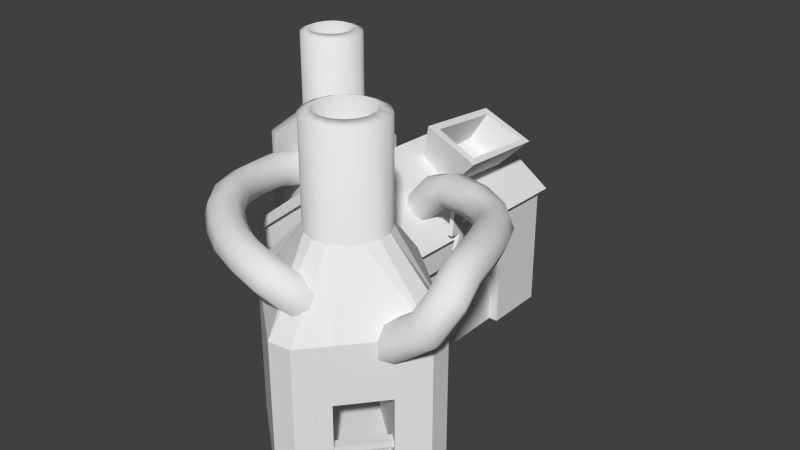 # Source: power15.blend  (saved by Blender 2.66.0; exported with 4.5.12 LTS)
import bpy
from mathutils import Matrix  # noqa: F401  (used for matrix-valued properties, if any)

bpy.ops.wm.read_factory_settings(use_empty=True)
scene = bpy.context.scene
scene.name = 'Scene'

# ---- collections
col_collection_1 = bpy.data.collections.new('Collection 1'); scene.collection.children.link(col_collection_1)

# ---- materials (node trees are filled in below, after node groups)
mat_classic_powerplant = bpy.data.materials.new('classic_powerplant')
mat_classic_powerplant.alpha_threshold = 0.0
mat_classic_powerplant.use_transparent_shadow = False
mat_classic_powerplant.roughness = 0.5
mat_classic_powerplant.line_color = (0.0, 0.0, 0.0, 1.0)
mat_classic_powerplant_oven = bpy.data.materials.new('classic_powerplant_oven')
mat_classic_powerplant_oven.alpha_threshold = 0.0
mat_classic_powerplant_oven.use_transparent_shadow = False
mat_classic_powerplant_oven.roughness = 0.5
mat_classic_powerplant_oven.line_color = (0.0, 0.0, 0.0, 1.0)

# ---- material node trees

# ---- world
world_world = bpy.data.worlds.new('World'); scene.world = world_world
world_world.color = (0.05088, 0.05088, 0.05088)
world_world.use_sun_shadow = False
world_world.sun_shadow_jitter_overblur = 0.0
world_world.cycles.sampling_method = 'MANUAL'
world_world.cycles.sample_map_resolution = 256

# ---- meshes
me_powerplant = bpy.data.meshes.new('powerplant')
me_powerplant.from_pydata([(4.879, 5.769, -26.0), (-2.369, -3.085, 25.07), (6.151, 3.041, -26.0), (-1.172, -2.528, 25.07), (4.696, -0.9586, -26.0), (-0.2804, -1.555, 25.07), (3.531, -4.158, -26.0), (0.1714, -0.3142, 25.07), (2.075, -8.158, -26.0), (0.1141, 1.005, 25.07), (-0.6527, -9.43, -26.0), (-0.4434, 2.201, 25.07), (-1.973, -8.95, -26.0), (-9.973, -6.038, -26.0), (-2.657, 3.545, 25.07), (-11.29, -5.557, -26.0), (-3.976, 3.488, 25.07), (-12.57, -2.83, -26.0), (-5.172, 2.93, 25.07), (-11.11, 1.17, -26.0), (-6.064, 1.957, 25.07), (-9.945, 4.37, -26.0), (-6.516, 0.7167, 25.07), (-8.489, 8.37, -26.0), (-6.459, -0.6021, 25.07), (-5.761, 9.642, -26.0), (-5.901, -1.799, 25.07), (-2.841, 8.579, -26.0), (-4.928, -2.691, 25.07), (1.959, 6.832, -26.0), (-3.688, -3.142, 25.07), (-1.416, 3.093, 25.07), (-3.205, 0.1108, 10.97), (1.498, 1.343, 24.55), (1.579, -0.5313, 24.55), (0.9372, -2.294, 24.55), (-0.3304, -3.676, 24.55), (-2.031, -4.469, 24.55), (0.7055, 3.043, 24.55), (-3.905, -4.55, 24.55), (-5.667, -3.908, 24.55), (-7.05, -2.641, 24.55), (-7.842, -0.9403, 24.55), (-7.924, 0.9337, 24.55), (-7.282, 2.696, 24.55), (-6.014, 4.079, 24.55), (-4.314, 4.871, 24.55), (-2.44, 4.953, 24.55), (-0.6772, 4.311, 24.55), (1.498, 1.343, 12.1), (1.579, -0.5313, 12.1), (0.9372, -2.294, 12.1), (-0.3304, -3.676, 12.1), (-2.031, -4.469, 12.1), (0.7055, 3.043, 12.1), (-3.905, -4.55, 12.1), (-5.667, -3.908, 12.1), (-7.05, -2.641, 12.1), (-7.842, -0.9403, 12.1), (-7.924, 0.9337, 12.1), (-7.282, 2.696, 12.1), (-6.014, 4.079, 12.1), (-4.314, 4.871, 12.1), (-2.44, 4.953, 12.1), (-0.6772, 4.311, 12.1), (6.151, 3.041, 8.012), (4.696, -0.9586, 8.012), (3.531, -4.158, 8.012), (2.075, -8.158, 8.012), (-0.6527, -9.43, 8.012), (4.879, 5.769, 8.012), (-1.973, -8.95, 8.012), (-9.973, -6.038, 8.012), (-11.29, -5.557, 8.012), (-12.57, -2.83, 8.012), (-11.11, 1.17, 8.012), (-9.945, 4.37, 8.012), (-8.489, 8.37, 8.012), (-5.761, 9.642, 8.012), (-2.841, 8.579, 8.012), (1.959, 6.832, 8.012), (-1.973, -8.95, -10.0), (-9.973, -6.038, -10.0), (-1.973, -8.95, -20.0), (-9.973, -6.038, -20.0), (3.122, 5.05, -10.0), (-4.877, 7.961, -10.0), (3.122, 5.05, -20.0), (-4.877, 7.961, -20.0), (16.76, -8.159, -26.0), (26.1, -24.7, 25.81), (20.28, -7.851, -26.0), (25.96, -23.07, 25.81), (24.11, -11.06, -26.0), (25.2, -21.62, 25.81), (32.38, -18.01, -26.0), (23.95, -20.56, 25.81), (36.21, -21.22, -26.0), (22.38, -20.07, 25.81), (36.52, -24.74, -26.0), (20.75, -20.21, 25.81), (33.31, -28.57, -26.0), (28.17, -34.7, -26.0), (18.24, -22.22, 25.81), (24.95, -38.53, -26.0), (17.75, -23.79, 25.81), (21.43, -38.84, -26.0), (17.89, -25.42, 25.81), (17.6, -35.63, -26.0), (18.65, -26.87, 25.81), (9.326, -28.68, -26.0), (19.9, -27.93, 25.81), (5.495, -25.47, -26.0), (21.47, -28.42, 25.81), (5.187, -21.95, -26.0), (23.1, -28.28, 25.81), (9.044, -17.35, -26.0), (24.55, -27.52, 25.81), (12.9, -12.76, -26.0), (25.61, -26.26, 25.81), (19.3, -20.97, 25.81), (22.02, -24.32, 8.309), (22.58, -18.31, 25.17), (24.8, -19.01, 25.17), (26.58, -20.51, 25.17), (27.65, -22.58, 25.17), (27.86, -24.89, 25.17), (20.26, -18.51, 25.17), (27.16, -27.12, 25.17), (25.66, -28.9, 25.17), (23.59, -29.97, 25.17), (21.27, -30.18, 25.17), (19.05, -29.47, 25.17), (17.27, -27.98, 25.17), (16.2, -25.91, 25.17), (15.99, -23.59, 25.17), (16.69, -21.37, 25.17), (18.19, -19.59, 25.17), (22.58, -18.31, 9.711), (24.8, -19.01, 9.711), (26.58, -20.51, 9.711), (27.65, -22.58, 9.711), (27.86, -24.89, 9.711), (20.26, -18.51, 9.711), (27.16, -27.12, 9.711), (25.66, -28.9, 9.711), (23.59, -29.97, 9.711), (21.27, -30.18, 9.711), (19.05, -29.47, 9.711), (17.27, -27.98, 9.711), (16.2, -25.91, 9.711), (15.99, -23.59, 9.711), (16.69, -21.37, 9.711), (18.19, -19.59, 9.711), (20.28, -7.851, -1.0), (24.11, -11.06, -1.0), (32.38, -18.01, -1.0), (36.21, -21.22, -1.0), (36.52, -24.74, -1.0), (16.76, -8.159, -1.0), (33.31, -28.57, -1.0), (28.17, -34.7, -1.0), (24.95, -38.53, -1.0), (21.43, -38.84, -1.0), (17.6, -35.63, -1.0), (9.326, -28.68, -1.0), (5.495, -25.47, -1.0), (5.187, -21.95, -1.0), (9.044, -17.35, -1.0), (12.9, -12.76, -1.0), (33.31, -28.57, -10.0), (28.17, -34.7, -10.0), (33.31, -28.57, -20.0), (28.17, -34.7, -20.0), (14.69, -12.95, -10.0), (8.907, -19.85, -10.0), (14.69, -12.95, -20.0), (8.907, -19.85, -20.0), (27.78, -34.38, -18.0), (26.63, -33.42, -18.0), (31.78, -27.29, -18.0), (32.92, -28.25, -18.0), (27.78, -34.38, -17.0), (26.63, -33.42, -17.0), (31.78, -27.29, -17.0), (32.92, -28.25, -17.0), (29.65, -31.38, -20.0), (29.27, -31.06, -20.0), (29.91, -30.29, -20.0), (30.29, -30.61, -20.0), (29.65, -31.38, -18.0), (29.27, -31.06, -18.0), (29.91, -30.29, -18.0), (30.29, -30.61, -18.0), (19.73, 1.931, -5.954), (19.73, 2.971, -3.174), (19.73, 0.9594, -2.961), (19.73, 2.421, -6.093), (19.73, 5.543, -1.995), (19.73, 3.531, -1.574), (19.73, 5.057, 1.831), (19.73, 1.728, 2.599), (19.03, 1.931, -5.954), (19.03, 2.971, -3.174), (19.03, 0.9594, -2.961), (19.03, 2.421, -6.093), (19.03, 5.543, -1.995), (19.03, 3.531, -1.574), (19.03, 5.057, 1.831), (19.03, 1.728, 2.599), (-7.0, -13.0, -5.0), (-7.0, 28.0, -6.0), (18.0, 28.0, -6.0), (18.0, -13.0, -5.0), (-8.0, -13.0, -4.0), (-8.0, 28.0, -5.0), (19.0, 28.0, -5.0), (19.0, -13.0, -4.0), (6.0, 26.0, 6.0), (7.0, -13.0, 8.0), (6.0, 26.0, 4.0), (7.0, -13.0, 6.0), (-7.0, -12.0, -26.0), (-7.0, 27.0, -26.0), (18.0, 27.0, -26.0), (18.0, -12.0, -26.0), (-7.0, -12.0, -5.0), (-7.0, 27.0, -6.0), (18.0, 27.0, -6.0), (18.0, -12.0, -5.0), (6.0, 25.0, 4.0), (6.0, -12.0, 6.0), (18.0, 18.0, -5.0), (18.0, 16.5, -26.0), (18.0, -4.0, -5.0), (18.0, -2.5, -26.0), (18.0, 16.5, -9.0), (18.0, -2.5, -9.0), (15.48, 25.0, -26.0), (15.5, 16.5, -26.0), (15.5, -2.5, -26.0), (15.5, 16.5, -9.0), (15.5, -2.5, -9.0), (-5.0, -8.0, -26.0), (-5.0, 25.0, -26.0), (15.48, 25.0, -6.0), (-5.0, -8.0, -5.0), (-5.0, 25.0, -6.0), (16.5, 10.0, -21.0), (16.5, 9.0, -21.0), (17.0, 9.0, -21.0), (17.0, 10.0, -21.0), (16.5, 10.0, -16.0), (16.5, 9.0, -16.0), (17.0, 9.0, -16.0), (17.0, 10.0, -16.0), (15.5, 16.5, -26.0), (15.5, 7.0, -26.0), (16.5, 7.0, -26.0), (16.5, 16.5, -26.0), (15.5, 16.5, -9.0), (15.5, 7.0, -9.0), (16.5, 7.0, -9.0), (16.5, 16.5, -9.0), (16.5, 4.0, -21.0), (16.5, 5.0, -21.0), (17.0, 5.0, -21.0), (17.0, 4.0, -21.0), (16.5, 4.0, -16.0), (16.5, 5.0, -16.0), (17.0, 5.0, -16.0), (17.0, 4.0, -16.0), (15.5, -2.5, -26.0), (15.5, 7.0, -26.0), (16.5, 7.0, -26.0), (16.5, -2.5, -26.0), (15.5, -2.5, -9.0), (15.5, 7.0, -9.0), (16.5, 7.0, -9.0), (16.5, -2.5, -9.0), (19.0, 7.0, 6.471), (11.0, 6.0, 11.0), (18.12, 8.0, 7.0), (12.03, 7.5, 10.29), (11.0, 21.0, 9.5), (13.5, 10.0, 1.0), (9.5, 9.0, 4.5), (12.0, 20.0, 8.992), (13.5, 20.0, 0.5), (9.5, 19.0, 4.5), (18.12, 21.0, 5.982), (19.0, 22.0, 5.5), (13.0, 9.0, 0.5297), (8.5, 8.0, 4.523), (8.5, 19.88, 4.5), (13.5, 21.0, 0.0), (40.27, -29.28, 1.028), (32.2, -28.45, -5.552), (37.15, -25.79, 2.909), (36.12, -27.28, 3.956), (28.26, -26.27, -1.874), (41.65, -25.08, 4.457), (39.76, -24.61, 3.706), (37.8, -25.12, 4.217), (36.93, -26.32, 5.69), (37.6, -30.79, 3.366), (41.5, -22.04, 8.125), (40.9, -21.54, 6.186), (39.11, -21.63, 5.117), (37.64, -27.49, 7.262), (39.53, -27.96, 8.013), (39.49, -18.07, 9.745), (40.37, -17.83, 7.865), (37.91, -18.57, 4.984), (35.14, -19.36, 7.552), (35.8, -19.15, 9.524), (36.81, -23.58, 9.154), (38.6, -23.49, 10.22), (39.72, -18.04, 5.893), (36.66, -14.94, 4.672), (36.02, -19.12, 5.672), (33.86, -15.64, 7.233), (34.39, -15.09, 9.174), (37.6, -18.61, 10.43), (36.12, -9.526, 8.772), (37.95, -13.59, 9.357), (38.35, -14.09, 5.552), (33.31, -11.93, 4.54), (33.3, -11.82, 4.943), (32.68, -11.26, 8.583), (34.2, -5.752, 8.028), (35.04, -11.16, 4.127), (31.32, -8.464, 4.264), (32.23, -11.94, 6.659), (30.9, -7.759, 8.034), (34.29, -10.26, 9.458), (31.0, -2.525, 3.505), (29.9, -4.182, 2.859), (28.85, -5.719, 3.806), (30.43, -8.527, 6.15), (28.96, -5.427, 7.652), (32.46, -6.609, 8.812), (31.1, -2.233, 7.351), (27.07, 0.9027, 5.814), (26.3, -1.444, 2.85), (24.9, -4.076, 5.298), (28.46, -6.234, 5.792), (25.67, -1.729, 8.263), (20.63, 1.684, 7.401), (26.53, 0.07265, 7.653), (26.98, 0.2746, 3.825), (20.39, 0.6092, 2.481), (25.44, -3.246, 3.46), (19.47, -2.411, 4.698), (19.57, -1.966, 6.736), (24.99, -3.448, 7.287), (17.82, 2.934, 2.537), (20.87, 2.305, 3.601), (18.03, -0.8348, 1.737), (19.81, -1.344, 2.935), (17.05, -2.009, 3.161), (15.46, 0.09849, 5.976), (20.05, -0.2693, 7.856), (11.0, 1.499, 0.8881), (11.18, 2.412, 0.5409), (15.78, 2.146, 5.718), (11.5, 3.105, -0.09754), (11.9, 3.473, -0.9301), (16.76, 3.321, 4.293), (12.33, 3.459, -1.83), (12.71, 3.065, -2.66), (13.13, 1.428, -3.636), (13.1, 0.4336, -3.633), (12.6, -1.173, -2.648), (12.19, -1.541, -1.815), (11.77, -1.527, -0.9152), (11.39, -1.133, -0.08489), (15.99, -1.623, 4.918), (11.11, -0.4202, 0.5494), (10.97, 0.504, 0.891), (39.25, -30.76, 2.075), (31.07, -30.04, -4.486), (40.09, -27.21, 0.8387), (32.19, -26.22, -5.542), (38.79, -25.76, 1.618), (31.02, -24.66, -4.46), (29.4, -24.68, -2.941), (36.31, -29.35, 4.145), (28.28, -28.5, -1.885), (29.44, -30.06, -2.967), (41.49, -27.44, 7.502), (42.37, -26.25, 6.029), (40.54, -22.85, 9.797), (37.17, -22.27, 5.544), (36.22, -23.08, 7.216), (38.88, -13.53, 7.492), (34.9, -15.52, 5.499), (36.09, -14.24, 10.05), (37.1, -9.484, 6.926), (36.65, -10.16, 5.002), (32.7, -11.93, 5.724), (35.09, -5.689, 6.142), (34.62, -6.457, 4.258), (33.06, -7.606, 3.48), (31.49, -1.718, 5.366), (30.05, -3.77, 8.299), (20.97, 2.751, 5.639), (18.34, 1.213, 1.478), (12.99, 2.352, -3.295), (12.91, -0.4799, -3.286), (-6.306, -12.57, 5.645), (-5.356, -12.44, 3.79), (-4.719, -7.64, 2.71), (-3.381, -12.2, 3.157), (-1.193, -7.96, 7.323), (-3.833, -12.3, 8.594), (-5.675, -12.52, 7.635), (-5.092, -6.802, 6.718), (-0.8574, -17.95, 4.668), (-0.2477, -17.83, 6.662), (-1.063, -18.41, 8.493), (-1.858, -12.06, 7.961), (-2.827, -19.36, 9.09), (-2.201, -26.09, 6.816), (-4.298, -19.65, 4.277), (-0.1446, -23.82, 4.475), (-2.535, -18.7, 3.68), (1.229, -22.63, 5.513), (1.75, -22.39, 7.52), (1.114, -23.24, 9.322), (-0.3063, -24.67, 9.862), (-4.504, -20.11, 8.102), (1.362, -30.68, 6.798), (3.216, -28.22, 4.479), (4.309, -27.48, 9.346), (1.814, -30.38, 8.813), (-1.68, -25.85, 8.824), (4.978, -33.45, 6.489), (5.491, -32.5, 4.7), (1.942, -29.79, 5.002), (8.065, -29.02, 7.28), (7.551, -29.96, 9.069), (6.434, -31.65, 9.579), (9.098, -35.82, 6.227), (10.29, -32.94, 3.955), (6.608, -30.81, 4.19), (7.675, -29.37, 5.258), (11.4, -30.94, 7.067), (10.2, -33.82, 9.339), (5.368, -33.09, 8.511), (13.71, -37.39, 5.844), (14.16, -34.26, 3.635), (14.68, -32.57, 4.742), (11.09, -31.34, 5.04), (14.99, -33.31, 8.517), (11.03, -31.97, 8.847), (14.58, -35.31, 8.973), (13.75, -36.26, 4.091), (17.87, -34.74, 2.857), (18.86, -32.67, 5.959), (15.03, -32.18, 6.765), (19.4, -33.87, 7.583), (19.52, -35.92, 7.921), (19.16, -37.63, 6.776), (14.06, -37.0, 7.866), (18.53, -37.99, 4.819), (21.79, -35.43, 0.9707), (18.0, -36.79, 3.195), (20.32, -32.41, 2.873), (21.52, -31.82, 4.475), (23.33, -32.47, 5.288), (24.8, -35.49, 3.385), (23.59, -36.09, 1.784), (23.24, -30.77, -1.679), (22.28, -30.97, -1.509), (21.43, -31.03, -0.996), (20.43, -33.91, 1.422), (21.08, -29.99, 2.439), (21.83, -29.61, 2.979), (23.71, -29.09, 3.009), (24.69, -33.99, 4.836), (25.45, -29.35, 0.79), (25.36, -29.69, -0.1425), (-5.713, -6.981, 4.589), (-2.692, -8.392, 2.182), (-1.538, -11.98, 4.116), (-0.8202, -8.798, 3.315), (-0.9075, -11.92, 6.106), (-0.1992, -8.619, 5.444), (-3.219, -7.208, 7.851), (-5.114, -20.24, 6.108), (-1.565, -25.25, 5.015), (4.436, -26.89, 5.535), (4.889, -26.59, 7.551), (3.035, -29.05, 9.869), (9.466, -34.79, 4.446), (9.403, -35.42, 8.253), (18.23, -33.03, 4.002), (24.9, -30.07, -0.9392), (24.16, -30.45, -1.479), (20.82, -30.94, -0.2167), (20.54, -30.71, 0.7098), (20.63, -30.38, 1.642), (22.75, -29.3, 3.179), (24.56, -29.03, 2.496), (25.17, -29.12, 1.717)], [], [(36, 3, 1, 37), (33, 9, 7, 34), (52, 36, 37, 53), (47, 14, 31, 48), (45, 18, 16, 46), (41, 26, 24, 42), (39, 30, 28, 40), (43, 22, 20, 44), (65, 2, 0, 70), (46, 16, 14, 47), (44, 20, 18, 45), (42, 24, 22, 43), (40, 28, 26, 41), (37, 1, 30, 39), (35, 5, 3, 36), (49, 33, 34, 50), (48, 31, 11, 38), (63, 47, 48, 64), (34, 7, 5, 35), (61, 45, 46, 62), (57, 41, 42, 58), (59, 43, 44, 60), (9, 33, 38, 11), (62, 46, 47, 63), (60, 44, 45, 61), (58, 42, 43, 59), (56, 40, 41, 57), (53, 37, 39, 55), (51, 35, 36, 52), (64, 48, 38, 54), (50, 34, 35, 51), (31, 32, 11), (14, 32, 31), (16, 32, 14), (9, 32, 7), (7, 32, 5), (1, 32, 30), (28, 32, 26), (24, 32, 22), (20, 32, 18), (18, 32, 16), (32, 9, 11), (5, 32, 3), (3, 32, 1), (30, 32, 28), (26, 32, 24), (22, 32, 20), (68, 52, 53, 69), (33, 49, 54, 38), (65, 49, 50, 66), (79, 63, 64, 80), (77, 61, 62, 78), (73, 57, 58, 74), (75, 59, 60, 76), (78, 62, 63, 79), (76, 60, 61, 77), (74, 58, 59, 75), (72, 56, 57, 73), (69, 53, 55, 71), (67, 51, 52, 68), (80, 64, 54, 70), (66, 50, 51, 67), (49, 65, 70, 54), (8, 68, 69, 10), (2, 65, 66, 4), (27, 79, 80, 29), (23, 77, 78, 25), (15, 73, 74, 17), (81, 71, 72, 82), (19, 75, 76, 21), (25, 78, 79, 27), (21, 76, 77, 23), (17, 74, 75, 19), (13, 84, 82, 72, 73, 15), (10, 69, 71, 81, 83, 12), (6, 67, 68, 8), (29, 80, 70, 0), (4, 66, 67, 6), (55, 39, 40, 56), (55, 56, 72, 71), (12, 83, 84, 13), (82, 84, 88, 86), (84, 83, 87, 88), (81, 82, 86, 85), (83, 81, 85, 87), (87, 85, 86, 88), (125, 92, 90, 126), (122, 98, 96, 123), (141, 125, 126, 142), (136, 103, 120, 137), (134, 107, 105, 135), (130, 115, 113, 131), (128, 119, 117, 129), (132, 111, 109, 133), (154, 91, 89, 159), (135, 105, 103, 136), (133, 109, 107, 134), (131, 113, 111, 132), (129, 117, 115, 130), (126, 90, 119, 128), (124, 94, 92, 125), (138, 122, 123, 139), (137, 120, 100, 127), (152, 136, 137, 153), (123, 96, 94, 124), (150, 134, 135, 151), (146, 130, 131, 147), (148, 132, 133, 149), (98, 122, 127, 100), (151, 135, 136, 152), (149, 133, 134, 150), (147, 131, 132, 148), (145, 129, 130, 146), (142, 126, 128, 144), (140, 124, 125, 141), (153, 137, 127, 143), (139, 123, 124, 140), (120, 121, 100), (103, 121, 120), (105, 121, 103), (98, 121, 96), (96, 121, 94), (90, 121, 119), (117, 121, 115), (113, 121, 111), (109, 121, 107), (107, 121, 105), (121, 98, 100), (94, 121, 92), (92, 121, 90), (119, 121, 117), (115, 121, 113), (111, 121, 109), (157, 141, 142, 158), (122, 138, 143, 127), (154, 138, 139, 155), (168, 152, 153, 169), (166, 150, 151, 167), (162, 146, 147, 163), (164, 148, 149, 165), (167, 151, 152, 168), (165, 149, 150, 166), (163, 147, 148, 164), (161, 145, 146, 162), (158, 142, 144, 160), (156, 140, 141, 157), (169, 153, 143, 159), (155, 139, 140, 156), (138, 154, 159, 143), (97, 157, 158, 99), (91, 154, 155, 93), (116, 168, 169, 118), (112, 166, 167, 114), (104, 162, 163, 106), (170, 160, 161, 171), (108, 164, 165, 110), (114, 167, 168, 116), (110, 165, 166, 112), (106, 163, 164, 108), (102, 173, 171, 161, 162, 104), (99, 158, 160, 170, 172, 101), (95, 156, 157, 97), (118, 169, 159, 89), (93, 155, 156, 95), (144, 128, 129, 145), (144, 145, 161, 160), (101, 172, 173, 102), (171, 173, 177, 175), (173, 172, 176, 177), (170, 171, 175, 174), (172, 170, 174, 176), (176, 174, 175, 177), (183, 184, 180, 179), (185, 182, 178, 181), (178, 179, 180, 181), (185, 184, 183, 182), (190, 191, 187, 186), (191, 192, 188, 187), (192, 193, 189, 188), (193, 190, 186, 189), (196, 199, 200), (195, 194, 197, 198), (196, 195, 198, 199), (196, 200, 201), (194, 195, 203, 202), (196, 201, 209, 204), (198, 197, 205, 206), (201, 200, 208, 209), (200, 199, 207, 208), (195, 196, 204, 203), (199, 198, 206, 207), (197, 194, 202, 205), (214, 215, 211, 210), (216, 212, 220, 218), (216, 217, 213, 212), (213, 217, 219, 221), (221, 220, 212, 213), (219, 218, 215, 214), (217, 216, 218, 219), (210, 211, 220, 221), (219, 214, 210, 221), (215, 218, 220, 211), (227, 230, 228, 224, 223), (228, 232, 236, 233, 224), (232, 234, 237, 236), (237, 235, 240, 242), (236, 237, 242, 241), (233, 236, 241, 239), (238, 245, 247, 244), (244, 247, 246, 243), (222, 225, 229, 226), (226, 227, 223, 222), (252, 248, 249, 253), (253, 249, 250, 254), (254, 250, 251, 255), (255, 251, 248, 252), (248, 251, 250, 249), (255, 252, 253, 254), (260, 256, 257, 261), (261, 257, 258, 262), (262, 258, 259, 263), (263, 259, 256, 260), (256, 259, 258, 257), (263, 260, 261, 262), (268, 269, 265, 264), (269, 270, 266, 265), (270, 271, 267, 266), (271, 268, 264, 267), (264, 265, 266, 267), (271, 270, 269, 268), (276, 277, 273, 272), (277, 278, 274, 273), (278, 279, 275, 274), (279, 276, 272, 275), (272, 273, 274, 275), (279, 278, 277, 276), (229, 231, 226), (286, 285, 288, 289), (289, 288, 290, 287), (282, 280, 290), (290, 280, 291), (287, 286, 289), (281, 282, 283), (281, 280, 282), (283, 282, 285, 286), (287, 290, 291, 284), (281, 283, 284), (285, 282, 288), (283, 286, 287), (284, 283, 287), (288, 282, 290), (284, 291, 295, 294), (291, 280, 292, 295), (281, 284, 293), (280, 281, 293, 292), (234, 229, 225, 235, 237), (284, 294, 293), (352, 359, 351, 344), (309, 316, 394, 304), (353, 359, 352, 345), (348, 349, 343, 406), (305, 310, 309, 387), (306, 391, 301, 307), (298, 386, 300, 299), (367, 368, 356, 369), (306, 312, 311, 392), (342, 330, 401, 404), (346, 339, 334, 340), (402, 401, 398, 399), (396, 319, 313, 320), (304, 299, 387, 309), (310, 305, 380, 390), (396, 327, 331, 319), (326, 399, 398, 395), (335, 397, 325, 324), (329, 333, 321, 322), (302, 384, 298, 303), (382, 296, 297, 383), (369, 356, 370), (317, 323, 315, 316), (362, 347, 349, 348), (363, 365, 364), (366, 368, 367), (370, 356, 407, 408), (409, 358, 360, 373), (375, 377, 376), (360, 353, 354, 377), (334, 339, 333, 329), (330, 342, 405, 341), (390, 392, 317, 310), (308, 313, 318, 307), (380, 305, 389, 381), (384, 302, 301, 382), (326, 318, 313, 319), (391, 306, 392, 390), (384, 382, 383, 385), (397, 335, 329, 322), (365, 348, 406, 368), (357, 350, 344, 351), (321, 314, 315, 322), (393, 308, 302, 303), (350, 336, 337, 344), (352, 344, 337, 338), (311, 323, 317, 392), (343, 349, 342, 404), (352, 338, 346, 345), (340, 334, 341, 405), (315, 314, 394, 316), (318, 312, 306, 307), (324, 325, 395, 398), (304, 394, 393, 303), (396, 320, 314, 321), (323, 397, 322, 315), (358, 359, 353, 360), (307, 301, 302, 308), (408, 407, 371), (391, 390, 380, 296), (341, 334, 329, 335), (386, 298, 384, 385), (310, 317, 316, 309), (336, 350, 343, 404), (312, 395, 325, 311), (381, 297, 296, 380), (301, 391, 296, 382), (403, 402, 399, 331), (355, 354, 353, 345), (318, 326, 395, 312), (303, 298, 299, 304), (403, 337, 336, 402), (401, 330, 324, 398), (350, 357, 406, 343), (299, 300, 388, 387), (337, 403, 332, 338), (311, 325, 397, 323), (402, 336, 404, 401), (362, 361, 377, 354), (319, 331, 399, 326), (389, 305, 387, 388), (374, 360, 377, 375), (406, 357, 356, 368), (372, 358, 409), (372, 371, 407, 358), (373, 360, 374), (407, 356, 357, 351), (359, 358, 407, 351), (365, 363, 379, 361), (378, 361, 379), (362, 354, 355, 347), (341, 335, 324, 330), (348, 365, 361, 362), (320, 393, 394, 314), (339, 346, 338, 332), (393, 320, 313, 308), (364, 365, 368, 366), (405, 347, 355, 340), (342, 349, 347, 405), (376, 377, 361, 378), (355, 345, 346, 340), (327, 396, 321, 333, 400, 328), (332, 327, 333, 339), (403, 331, 327, 332), (474, 466, 475), (411, 412, 484, 413), (476, 500, 475), (444, 445, 446, 453), (425, 433, 439, 491), (480, 471, 481), (428, 493, 492, 427), (444, 451, 457, 495), (449, 437, 443, 496), (456, 462, 461, 454), (453, 452, 451, 444), (433, 425, 427, 492), (423, 432, 435, 436), (494, 434, 429, 430), (464, 463, 462, 456), (417, 416, 415, 489), (420, 429, 428, 419), (445, 444, 495, 438), (443, 437, 438, 495), (498, 482, 471), (452, 497, 458, 451), (410, 490, 431, 416), (463, 464, 450, 465), (419, 428, 427, 418), (432, 423, 491, 439), (422, 415, 416, 431), (489, 415, 421, 414), (433, 445, 438, 439), (466, 474, 473), (459, 460, 454, 461), (418, 426, 413, 485), (427, 425, 426, 418), (449, 435, 432, 437), (469, 459, 461, 470), (449, 496, 448, 442), (464, 496, 443, 450), (468, 502, 501), (487, 419, 418, 485), (472, 498, 471), (429, 434, 493, 428), (468, 501, 476), (411, 424, 490, 410), (493, 440, 446, 492), (503, 469, 470), (455, 447, 440, 441), (429, 420, 422, 430), (494, 442, 441, 434), (485, 486, 488, 487), (486, 485, 413, 484), (482, 481, 471), (459, 469, 468, 497), (494, 430, 436, 435), (457, 467, 465, 450), (431, 436, 430, 422), (414, 421, 487, 488), (454, 455, 448, 456), (420, 421, 415, 422), (454, 460, 447, 455), (456, 448, 496, 464), (439, 438, 437, 432), (477, 502, 468), (410, 416, 417, 483), (442, 494, 435, 449), (424, 411, 413, 426), (491, 423, 490, 424), (472, 499, 498), (423, 436, 431, 490), (450, 443, 495, 457), (424, 426, 425, 491), (503, 478, 469), (419, 487, 421, 420), (411, 410, 483, 412), (467, 457, 451, 458), (501, 500, 476), (469, 478, 477), (453, 446, 440, 447), (504, 479, 470), (480, 505, 504), (463, 471, 480, 462), (479, 503, 470), (497, 468, 476, 458), (452, 453, 447, 460), (440, 493, 434, 441), (465, 472, 471, 463), (452, 460, 459, 497), (504, 470, 480), (480, 470, 461, 462), (505, 480, 481), (458, 476, 466, 467), (468, 469, 477), (473, 499, 472), (467, 466, 472, 465), (466, 473, 472), (466, 476, 475), (442, 448, 455, 441), (446, 445, 433, 492)])
me_powerplant.polygons.foreach_set('use_smooth', [1, 1, 1, 1, 1, 1, 1, 1, 1, 1, 1, 1, 1, 1, 1, 1, 1, 1, 1, 1, 1, 1, 1, 1, 1, 1, 1, 1, 1, 1, 1, 1, 1, 1, 1, 1, 1, 1, 1, 1, 1, 1, 1, 1, 1, 1, 1, 1, 1, 1, 1, 1, 1, 1, 1, 1, 1, 1, 1, 1, 1, 1, 1, 1, 1, 1, 1, 1, 1, 1, 1, 1, 1, 1, 1, 1, 1, 1, 1, 1, 1, 1, 1, 1, 1, 1, 1, 1, 1, 1, 1, 1, 1, 1, 0, 1, 1, 1, 1, 1, 1, 1, 1, 1, 1, 1, 1, 1, 1, 1, 1, 1, 1, 1, 1, 1, 1, 1, 1, 1, 1, 1, 1, 1, 1, 1, 1, 1, 1, 1, 1, 1, 1, 0, 1, 0, 0, 0, 0, 0, 0, 0, 0, 0, 0, 0, 0, 0, 0, 0, 0, 0, 0, 0, 0, 0, 0, 0, 0, 0, 0, 0, 0, 0, 1, 0, 0, 0, 0, 0, 0, 0, 0, 0, 0, 0, 0, 0, 0, 0, 0, 0, 0, 0, 0, 0, 0, 0, 0, 0, 0, 0, 0, 0, 0, 0, 0, 0, 0, 0, 0, 0, 0, 0, 0, 0, 0, 0, 0, 0, 0, 0, 0, 0, 0, 0, 0, 0, 0, 0, 0, 0, 0, 0, 0, 0, 0, 0, 0, 0, 0, 0, 0, 0, 0, 0, 0, 0, 0, 0, 0, 0, 0, 0, 0, 0, 0, 0, 0, 0, 0, 0, 0, 0, 0, 0, 0, 1, 1, 1, 1, 1, 1, 1, 1, 1, 1, 1, 1, 1, 1, 1, 1, 1, 1, 1, 1, 1, 1, 1, 1, 1, 1, 1, 1, 1, 1, 1, 1, 1, 1, 1, 1, 1, 1, 1, 1, 1, 1, 1, 1, 1, 1, 1, 1, 1, 1, 1, 1, 1, 1, 1, 1, 1, 1, 1, 1, 1, 1, 1, 1, 1, 1, 1, 1, 1, 1, 1, 1, 1, 1, 1, 1, 1, 1, 1, 1, 1, 1, 1, 1, 1, 1, 1, 1, 1, 1, 1, 1, 1, 1, 1, 1, 1, 1, 1, 1, 1, 1, 1, 1, 1, 1, 1, 1, 1, 1, 1, 1, 1, 1, 1, 1, 1, 1, 1, 1, 1, 1, 1, 1, 1, 1, 1, 1, 1, 1, 1, 1, 1, 1, 1, 1, 1, 1, 1, 1, 1, 1, 1, 1, 1, 1, 1, 1, 1, 1, 1, 1, 1, 1, 1, 1, 1, 1, 1, 1, 1, 1, 1, 1, 1, 1, 1, 1, 1, 1, 1, 1, 1, 1, 1, 1, 1, 1, 1, 1, 1, 1, 1, 1, 1, 1, 1, 1, 1, 1, 1, 1, 1, 1, 1, 1, 1, 1, 1, 1])
me_powerplant.polygons.foreach_set('material_index', [1, 1, 1, 1, 1, 1, 1, 1, 1, 1, 1, 1, 1, 1, 1, 1, 1, 1, 1, 1, 1, 1, 1, 1, 1, 1, 1, 1, 1, 1, 1, 1, 1, 1, 1, 1, 1, 1, 1, 1, 1, 1, 1, 1, 1, 1, 1, 1, 1, 1, 1, 1, 1, 1, 1, 1, 1, 1, 1, 1, 1, 1, 1, 1, 1, 1, 1, 1, 1, 1, 1, 1, 1, 1, 1, 1, 1, 1, 1, 1, 1, 1, 1, 1, 1, 1, 1, 1, 1, 1, 1, 1, 1, 1, 1, 1, 1, 1, 1, 1, 1, 1, 1, 1, 1, 1, 1, 1, 1, 1, 1, 1, 1, 1, 1, 1, 1, 1, 1, 1, 1, 1, 1, 1, 1, 1, 1, 1, 1, 1, 1, 1, 1, 1, 1, 1, 1, 1, 1, 1, 1, 1, 1, 1, 1, 1, 1, 1, 1, 1, 1, 1, 1, 1, 1, 1, 1, 1, 1, 1, 1, 1, 1, 1, 1, 1, 1, 1, 1, 1, 1, 1, 1, 1, 1, 1, 1, 1, 1, 1, 0, 0, 0, 0, 0, 0, 0, 0, 0, 0, 0, 0, 0, 0, 0, 0, 0, 0, 0, 0, 0, 0, 0, 0, 0, 0, 0, 0, 0, 0, 0, 0, 0, 0, 0, 0, 0, 0, 0, 0, 0, 0, 0, 0, 0, 0, 0, 0, 0, 0, 0, 0, 0, 0, 0, 0, 0, 0, 0, 0, 0, 0, 0, 0, 0, 0, 0, 0, 0, 0, 0, 0, 0, 0, 0, 0, 0, 0, 0, 0, 0, 0, 0, 0, 0, 0, 0, 0, 0, 0, 0, 0, 0, 0, 0, 0, 0, 0, 0, 0, 0, 0, 0, 0, 0, 0, 0, 0, 0, 0, 0, 0, 0, 0, 0, 0, 0, 0, 0, 0, 0, 0, 0, 0, 0, 0, 0, 0, 0, 0, 0, 0, 0, 0, 0, 0, 0, 0, 0, 0, 0, 0, 0, 0, 0, 0, 0, 0, 0, 0, 0, 0, 0, 0, 0, 0, 0, 0, 0, 0, 0, 0, 0, 0, 0, 0, 0, 0, 0, 0, 0, 0, 0, 0, 0, 0, 0, 0, 0, 0, 0, 0, 0, 0, 0, 0, 0, 0, 0, 0, 0, 0, 0, 0, 0, 0, 0, 0, 0, 0, 0, 0, 0, 0, 0, 0, 0, 0, 0, 0, 0, 0, 0, 0, 0, 0, 0, 0, 0, 0, 0, 0, 0, 0, 0, 0, 0, 0, 0, 0, 0, 0, 0, 0, 0, 0, 0, 0, 0, 0, 0, 0, 0, 0, 0, 0, 0, 0, 0, 0, 0, 0, 0, 0, 0, 0, 0, 0, 0, 0, 0, 0, 0, 0, 0, 0, 0, 0, 0, 0, 0, 0, 0, 0, 0, 0, 0])
_uv = me_powerplant.uv_layers.new(name='UVMap')
_uv.uv.foreach_set('vector', [0.2204, 0.928, 0.1943, 0.911, 0.2047, 0.886, 0.2353, 0.8918, 0.1171, 0.9714, 0.1229, 0.9405, 0.1501, 0.9405, 0.1565, 0.9712, 0.6245, 0.6839, 0.6245, 0.9831, 0.5795, 0.9831, 0.5795, 0.6839, 0.03728, 0.8919, 0.06814, 0.8856, 0.07849, 0.9108, 0.05244, 0.9285, 0.05273, 0.8158, 0.0789, 0.8333, 0.06829, 0.8583, 0.03738, 0.8523, 0.1928, 0.7888, 0.1754, 0.8147, 0.1505, 0.804, 0.1568, 0.7736, 0.2353, 0.8528, 0.2048, 0.8589, 0.1943, 0.834, 0.2204, 0.8167, 0.1177, 0.7732, 0.1234, 0.804, 0.09832, 0.8143, 0.08101, 0.788, 0.6746, 0.375, 0.6735, 0.02012, 0.7232, 0.01996, 0.7243, 0.3749, 0.03738, 0.8523, 0.06829, 0.8583, 0.06814, 0.8856, 0.03728, 0.8919, 0.08101, 0.788, 0.09832, 0.8143, 0.0789, 0.8333, 0.05273, 0.8158, 0.1568, 0.7736, 0.1505, 0.804, 0.1234, 0.804, 0.1177, 0.7732, 0.2204, 0.8167, 0.1943, 0.834, 0.1754, 0.8147, 0.1928, 0.7888, 0.2353, 0.8918, 0.2047, 0.886, 0.2048, 0.8589, 0.2353, 0.8528, 0.1928, 0.9559, 0.1751, 0.9301, 0.1943, 0.911, 0.2204, 0.928, 0.7598, 0.6839, 0.7598, 0.9831, 0.7147, 0.9831, 0.7147, 0.6839, 0.05244, 0.9285, 0.07849, 0.9108, 0.09773, 0.9301, 0.0805, 0.9564, 0.895, 0.6839, 0.895, 0.9831, 0.8499, 0.9831, 0.8499, 0.6839, 0.1565, 0.9712, 0.1501, 0.9405, 0.1751, 0.9301, 0.1928, 0.9559, 0.9852, 0.6839, 0.9852, 0.9831, 0.9401, 0.9831, 0.9401, 0.6839, 0.4442, 0.6839, 0.4442, 0.983, 0.3992, 0.983, 0.3992, 0.6839, 0.3541, 0.6839, 0.3541, 0.983, 0.309, 0.983, 0.309, 0.6839, 0.1229, 0.9405, 0.1171, 0.9714, 0.0805, 0.9564, 0.09773, 0.9301, 0.9401, 0.6839, 0.9401, 0.9831, 0.895, 0.9831, 0.895, 0.6839, 0.309, 0.6839, 0.309, 0.983, 0.2639, 0.983, 0.2639, 0.6839, 0.3992, 0.6839, 0.3992, 0.983, 0.3541, 0.983, 0.3541, 0.6839, 0.4893, 0.6839, 0.4893, 0.983, 0.4442, 0.983, 0.4442, 0.6839, 0.5795, 0.6839, 0.5795, 0.9831, 0.5344, 0.9831, 0.5344, 0.6839, 0.6696, 0.6839, 0.6696, 0.9831, 0.6245, 0.9831, 0.6245, 0.6839, 0.8499, 0.6839, 0.8499, 0.9831, 0.8049, 0.9831, 0.8048, 0.6839, 0.7147, 0.6839, 0.7147, 0.9831, 0.6696, 0.9831, 0.6696, 0.6839, 0.07849, 0.9108, 0.1367, 0.8722, 0.09773, 0.9301, 0.06814, 0.8856, 0.1367, 0.8722, 0.07849, 0.9108, 0.06829, 0.8583, 0.1367, 0.8722, 0.06814, 0.8856, 0.1229, 0.9405, 0.1367, 0.8722, 0.1501, 0.9405, 0.1501, 0.9405, 0.1367, 0.8722, 0.1751, 0.9301, 0.2047, 0.886, 0.1367, 0.8722, 0.2048, 0.8589, 0.1943, 0.834, 0.1367, 0.8722, 0.1754, 0.8147, 0.1505, 0.804, 0.1367, 0.8722, 0.1234, 0.804, 0.09832, 0.8143, 0.1367, 0.8722, 0.0789, 0.8333, 0.0789, 0.8333, 0.1367, 0.8722, 0.06829, 0.8583, 0.1367, 0.8722, 0.1229, 0.9405, 0.09773, 0.9301, 0.1751, 0.9301, 0.1367, 0.8722, 0.1943, 0.911, 0.1943, 0.911, 0.1367, 0.8722, 0.2047, 0.886, 0.2048, 0.8589, 0.1367, 0.8722, 0.1943, 0.834, 0.1754, 0.8147, 0.1367, 0.8722, 0.1505, 0.804, 0.1234, 0.804, 0.1367, 0.8722, 0.09832, 0.8143, 0.5004, 0.3756, 0.5009, 0.5174, 0.4512, 0.5176, 0.4508, 0.3757, 0.7598, 0.9831, 0.7598, 0.6839, 0.8048, 0.6839, 0.8049, 0.9831, 0.6746, 0.375, 0.6751, 0.5169, 0.6145, 0.5171, 0.6141, 0.3752, 0.8602, 0.3745, 0.8606, 0.5163, 0.7927, 0.5165, 0.7922, 0.3747, 0.9778, 0.3741, 0.9783, 0.516, 0.9286, 0.5161, 0.9282, 0.3743, 0.2469, 0.3763, 0.2473, 0.5182, 0.1977, 0.5184, 0.1972, 0.3765, 0.1367, 0.3767, 0.1372, 0.5185, 0.08405, 0.5187, 0.08361, 0.3768, 0.9282, 0.3743, 0.9286, 0.5161, 0.8606, 0.5163, 0.8602, 0.3745, 0.08361, 0.3768, 0.08405, 0.5187, 0.02351, 0.5189, 0.02308, 0.377, 0.1972, 0.3765, 0.1977, 0.5184, 0.1372, 0.5185, 0.1367, 0.3767, 0.3, 0.3762, 0.3004, 0.518, 0.2473, 0.5182, 0.2469, 0.3763, 0.4508, 0.3757, 0.4512, 0.5176, 0.3981, 0.5177, 0.3977, 0.3759, 0.561, 0.3754, 0.5614, 0.5172, 0.5009, 0.5174, 0.5004, 0.3756, 0.7922, 0.3747, 0.7927, 0.5165, 0.7247, 0.5167, 0.7243, 0.3749, 0.6141, 0.3752, 0.6145, 0.5171, 0.5614, 0.5172, 0.561, 0.3754, 0.6751, 0.5169, 0.6746, 0.375, 0.7243, 0.3749, 0.7247, 0.5167, 0.4994, 0.02065, 0.5004, 0.3756, 0.4508, 0.3757, 0.4497, 0.0208, 0.6735, 0.02012, 0.6746, 0.375, 0.6141, 0.3752, 0.613, 0.0203, 0.8591, 0.01955, 0.8602, 0.3745, 0.7922, 0.3747, 0.7912, 0.01975, 0.9767, 0.01919, 0.9778, 0.3741, 0.9282, 0.3743, 0.9271, 0.01934, 0.2458, 0.02143, 0.2469, 0.3763, 0.1972, 0.3765, 0.1962, 0.02158, 0.3971, 0.1984, 0.3977, 0.3759, 0.3, 0.3762, 0.2995, 0.1987, 0.1356, 0.02176, 0.1367, 0.3767, 0.08361, 0.3768, 0.08252, 0.02193, 0.9271, 0.01934, 0.9282, 0.3743, 0.8602, 0.3745, 0.8591, 0.01955, 0.08252, 0.02193, 0.08361, 0.3768, 0.02308, 0.377, 0.02198, 0.02211, 0.1962, 0.02158, 0.1972, 0.3765, 0.1367, 0.3767, 0.1356, 0.02176, 0.2989, 0.02126, 0.2992, 0.11, 0.2995, 0.1987, 0.3, 0.3762, 0.2469, 0.3763, 0.2458, 0.02143, 0.4497, 0.0208, 0.4508, 0.3757, 0.3977, 0.3759, 0.3971, 0.1984, 0.3969, 0.1097, 0.3966, 0.02096, 0.5599, 0.02046, 0.561, 0.3754, 0.5004, 0.3756, 0.4994, 0.02065, 0.7912, 0.01975, 0.7922, 0.3747, 0.7243, 0.3749, 0.7232, 0.01996, 0.613, 0.0203, 0.6141, 0.3752, 0.561, 0.3754, 0.5599, 0.02046, 0.5344, 0.6839, 0.5344, 0.9831, 0.4893, 0.983, 0.4893, 0.6839, 0.3981, 0.5177, 0.3004, 0.518, 0.3, 0.3762, 0.3977, 0.3759, 0.3966, 0.02096, 0.3969, 0.1097, 0.2992, 0.11, 0.2989, 0.02126, 0.2068, 0.7305, 0.04463, 0.7305, 0.1131, 0.6709, 0.1403, 0.6709, 0.04463, 0.7305, 0.04463, 0.5828, 0.1129, 0.6431, 0.1131, 0.6709, 0.2068, 0.5829, 0.2068, 0.7305, 0.1403, 0.6709, 0.1403, 0.6432, 0.04463, 0.5828, 0.2068, 0.5829, 0.1403, 0.6432, 0.1129, 0.6431, 0.1129, 0.6431, 0.1403, 0.6432, 0.1403, 0.6709, 0.1131, 0.6709, 0.2204, 0.928, 0.1943, 0.911, 0.2047, 0.886, 0.2353, 0.8918, 0.1171, 0.9714, 0.1229, 0.9405, 0.1501, 0.9405, 0.1565, 0.9712, 0.6245, 0.6839, 0.6245, 0.9831, 0.5795, 0.9831, 0.5795, 0.6839, 0.03728, 0.8919, 0.06814, 0.8856, 0.07849, 0.9108, 0.05244, 0.9285, 0.05273, 0.8158, 0.0789, 0.8333, 0.06829, 0.8583, 0.03738, 0.8523, 0.1928, 0.7888, 0.1754, 0.8147, 0.1505, 0.804, 0.1568, 0.7736, 0.2353, 0.8528, 0.2048, 0.8589, 0.1943, 0.834, 0.2204, 0.8167, 0.1177, 0.7732, 0.1234, 0.804, 0.09832, 0.8143, 0.08101, 0.788, 0.6746, 0.375, 0.6735, 0.02012, 0.7232, 0.01996, 0.7243, 0.3749, 0.03738, 0.8523, 0.06829, 0.8583, 0.06814, 0.8856, 0.03728, 0.8919, 0.08101, 0.788, 0.09832, 0.8143, 0.0789, 0.8333, 0.05273, 0.8158, 0.1568, 0.7736, 0.1505, 0.804, 0.1234, 0.804, 0.1177, 0.7732, 0.2204, 0.8167, 0.1943, 0.834, 0.1754, 0.8147, 0.1928, 0.7888, 0.2353, 0.8918, 0.2047, 0.886, 0.2048, 0.8589, 0.2353, 0.8528, 0.1928, 0.9559, 0.1751, 0.9301, 0.1943, 0.911, 0.2204, 0.928, 0.7598, 0.6839, 0.7598, 0.9831, 0.7147, 0.9831, 0.7147, 0.6839, 0.05244, 0.9285, 0.07849, 0.9108, 0.09773, 0.9301, 0.0805, 0.9564, 0.895, 0.6839, 0.895, 0.9831, 0.8499, 0.9831, 0.8499, 0.6839, 0.1565, 0.9712, 0.1501, 0.9405, 0.1751, 0.9301, 0.1928, 0.9559, 0.9852, 0.6839, 0.9852, 0.9831, 0.9401, 0.9831, 0.9401, 0.6839, 0.4442, 0.6839, 0.4442, 0.983, 0.3992, 0.983, 0.3992, 0.6839, 0.3541, 0.6839, 0.3541, 0.983, 0.309, 0.983, 0.309, 0.6839, 0.1229, 0.9405, 0.1171, 0.9714, 0.0805, 0.9564, 0.09773, 0.9301, 0.9401, 0.6839, 0.9401, 0.9831, 0.895, 0.9831, 0.895, 0.6839, 0.309, 0.6839, 0.309, 0.983, 0.2639, 0.983, 0.2639, 0.6839, 0.3992, 0.6839, 0.3992, 0.983, 0.3541, 0.983, 0.3541, 0.6839, 0.4893, 0.6839, 0.4893, 0.983, 0.4442, 0.983, 0.4442, 0.6839, 0.5795, 0.6839, 0.5795, 0.9831, 0.5344, 0.9831, 0.5344, 0.6839, 0.6696, 0.6839, 0.6696, 0.9831, 0.6245, 0.9831, 0.6245, 0.6839, 0.8499, 0.6839, 0.8499, 0.9831, 0.8049, 0.9831, 0.8048, 0.6839, 0.7147, 0.6839, 0.7147, 0.9831, 0.6696, 0.9831, 0.6696, 0.6839, 0.07849, 0.9108, 0.1367, 0.8722, 0.09773, 0.9301, 0.06814, 0.8856, 0.1367, 0.8722, 0.07849, 0.9108, 0.06829, 0.8583, 0.1367, 0.8722, 0.06814, 0.8856, 0.1229, 0.9405, 0.1367, 0.8722, 0.1501, 0.9405, 0.1501, 0.9405, 0.1367, 0.8722, 0.1751, 0.9301, 0.2047, 0.886, 0.1367, 0.8722, 0.2048, 0.8589, 0.1943, 0.834, 0.1367, 0.8722, 0.1754, 0.8147, 0.1505, 0.804, 0.1367, 0.8722, 0.1234, 0.804, 0.09832, 0.8143, 0.1367, 0.8722, 0.0789, 0.8333, 0.0789, 0.8333, 0.1367, 0.8722, 0.06829, 0.8583, 0.1367, 0.8722, 0.1229, 0.9405, 0.09773, 0.9301, 0.1751, 0.9301, 0.1367, 0.8722, 0.1943, 0.911, 0.1943, 0.911, 0.1367, 0.8722, 0.2047, 0.886, 0.2048, 0.8589, 0.1367, 0.8722, 0.1943, 0.834, 0.1754, 0.8147, 0.1367, 0.8722, 0.1505, 0.804, 0.1234, 0.804, 0.1367, 0.8722, 0.09832, 0.8143, 0.5004, 0.3756, 0.5009, 0.5174, 0.4512, 0.5176, 0.4508, 0.3757, 0.7598, 0.9831, 0.7598, 0.6839, 0.8048, 0.6839, 0.8049, 0.9831, 0.6746, 0.375, 0.6751, 0.5169, 0.6145, 0.5171, 0.6141, 0.3752, 0.8602, 0.3745, 0.8606, 0.5163, 0.7927, 0.5165, 0.7922, 0.3747, 0.9778, 0.3741, 0.9783, 0.516, 0.9286, 0.5161, 0.9282, 0.3743, 0.2469, 0.3763, 0.2473, 0.5182, 0.1977, 0.5184, 0.1972, 0.3765, 0.1367, 0.3767, 0.1372, 0.5185, 0.08405, 0.5187, 0.08361, 0.3768, 0.9282, 0.3743, 0.9286, 0.5161, 0.8606, 0.5163, 0.8602, 0.3745, 0.08361, 0.3768, 0.08405, 0.5187, 0.02351, 0.5189, 0.02308, 0.377, 0.1972, 0.3765, 0.1977, 0.5184, 0.1372, 0.5185, 0.1367, 0.3767, 0.3, 0.3762, 0.3004, 0.518, 0.2473, 0.5182, 0.2469, 0.3763, 0.4508, 0.3757, 0.4512, 0.5176, 0.3981, 0.5177, 0.3977, 0.3759, 0.561, 0.3754, 0.5614, 0.5172, 0.5009, 0.5174, 0.5004, 0.3756, 0.7922, 0.3747, 0.7927, 0.5165, 0.7247, 0.5167, 0.7243, 0.3749, 0.6141, 0.3752, 0.6145, 0.5171, 0.5614, 0.5172, 0.561, 0.3754, 0.6751, 0.5169, 0.6746, 0.375, 0.7243, 0.3749, 0.7247, 0.5167, 0.4994, 0.02065, 0.5004, 0.3756, 0.4508, 0.3757, 0.4497, 0.0208, 0.6735, 0.02012, 0.6746, 0.375, 0.6141, 0.3752, 0.613, 0.0203, 0.8591, 0.01955, 0.8602, 0.3745, 0.7922, 0.3747, 0.7912, 0.01975, 0.9767, 0.01919, 0.9778, 0.3741, 0.9282, 0.3743, 0.9271, 0.01934, 0.2458, 0.02143, 0.2469, 0.3763, 0.1972, 0.3765, 0.1962, 0.02158, 0.3971, 0.1984, 0.3977, 0.3759, 0.3, 0.3762, 0.2995, 0.1987, 0.1356, 0.02176, 0.1367, 0.3767, 0.08361, 0.3768, 0.08252, 0.02193, 0.9271, 0.01934, 0.9282, 0.3743, 0.8602, 0.3745, 0.8591, 0.01955, 0.08252, 0.02193, 0.08361, 0.3768, 0.02308, 0.377, 0.02198, 0.02211, 0.1962, 0.02158, 0.1972, 0.3765, 0.1367, 0.3767, 0.1356, 0.02176, 0.2989, 0.02126, 0.2992, 0.11, 0.2995, 0.1987, 0.3, 0.3762, 0.2469, 0.3763, 0.2458, 0.02143, 0.4497, 0.0208, 0.4508, 0.3757, 0.3977, 0.3759, 0.3971, 0.1984, 0.3969, 0.1097, 0.3966, 0.02096, 0.5599, 0.02046, 0.561, 0.3754, 0.5004, 0.3756, 0.4994, 0.02065, 0.7912, 0.01975, 0.7922, 0.3747, 0.7243, 0.3749, 0.7232, 0.01996, 0.613, 0.0203, 0.6141, 0.3752, 0.561, 0.3754, 0.5599, 0.02046, 0.5344, 0.6839, 0.5344, 0.9831, 0.4893, 0.983, 0.4893, 0.6839, 0.3981, 0.5177, 0.3004, 0.518, 0.3, 0.3762, 0.3977, 0.3759, 0.3966, 0.02096, 0.3969, 0.1097, 0.2992, 0.11, 0.2989, 0.02126, 0.2068, 0.7305, 0.04463, 0.7305, 0.1131, 0.6709, 0.1403, 0.6709, 0.04463, 0.7305, 0.04463, 0.5828, 0.1129, 0.6431, 0.1131, 0.6709, 0.2068, 0.5829, 0.2068, 0.7305, 0.1403, 0.6709, 0.1403, 0.6432, 0.04463, 0.5828, 0.2068, 0.5829, 0.1403, 0.6432, 0.1129, 0.6431, 0.1129, 0.6431, 0.1403, 0.6432, 0.1403, 0.6709, 0.1131, 0.6709, 0.265, 0.6277, 0.4374, 0.6277, 0.4374, 0.6621, 0.265, 0.6621, 0.4374, 0.6018, 0.265, 0.6018, 0.265, 0.5673, 0.4374, 0.5673, 0.265, 0.5673, 0.265, 0.5414, 0.4374, 0.5414, 0.4374, 0.5673, 0.4374, 0.6018, 0.4374, 0.6277, 0.265, 0.6277, 0.265, 0.6018, 0.2937, 0.6564, 0.265, 0.6564, 0.265, 0.5414, 0.2937, 0.5414, 0.4374, 0.6564, 0.38, 0.6564, 0.38, 0.5414, 0.4374, 0.5414, 0.38, 0.6564, 0.3512, 0.6564, 0.3512, 0.5414, 0.38, 0.5414, 0.3512, 0.6564, 0.2937, 0.6564, 0.2937, 0.5414, 0.3512, 0.5414, 0.7482, 0.7958, 0.8142, 0.727, 0.9345, 0.7087, 0.759, 0.7307, 0.6625, 0.7392, 0.6624, 0.7225, 0.8185, 0.6601, 0.7482, 0.7958, 0.759, 0.7307, 0.8185, 0.6601, 0.8142, 0.727, 0.7482, 0.7958, 0.9345, 0.7087, 0.9296, 0.8201, 0.8227, 0.6641, 0.9335, 0.6635, 0.9337, 0.7047, 0.8229, 0.7052, 0.8227, 0.6641, 0.9336, 0.6635, 0.9338, 0.7047, 0.8229, 0.7052, 0.8227, 0.6641, 0.9336, 0.6635, 0.9338, 0.7047, 0.8229, 0.7052, 0.9337, 0.7047, 0.8229, 0.7052, 0.8227, 0.6641, 0.9335, 0.6635, 0.8227, 0.6641, 0.9335, 0.6635, 0.9337, 0.7047, 0.8229, 0.7052, 0.8228, 0.6641, 0.9335, 0.6635, 0.9337, 0.7047, 0.823, 0.7052, 0.8227, 0.6641, 0.9334, 0.6635, 0.9337, 0.7047, 0.8229, 0.7052, 0.9335, 0.6636, 0.9337, 0.7047, 0.823, 0.7052, 0.8228, 0.6641, 0.4482, 0.989, 0.4475, 0.76, 0.4588, 0.76, 0.4595, 0.989, 0.03469, 0.6417, 0.04514, 0.6257, 0.173, 0.7123, 0.1699, 0.7284, 0.4595, 0.989, 0.4602, 0.76, 0.4692, 0.76, 0.4685, 0.989, 0.3071, 0.6231, 0.3126, 0.6391, 0.1702, 0.7317, 0.1721, 0.7131, 0.2371, 0.9893, 0.2364, 0.7603, 0.3417, 0.76, 0.3424, 0.989, 0.1269, 0.9893, 0.1262, 0.7603, 0.2357, 0.76, 0.2364, 0.989, 0.1255, 0.76, 0.1262, 0.989, 0.01298, 0.9894, 0.01228, 0.7604, 0.4475, 0.7603, 0.4468, 0.9893, 0.3424, 0.989, 0.3431, 0.76, 0.1702, 0.7317, 0.03469, 0.6392, 0.04338, 0.6241, 0.1721, 0.7131, 0.3126, 0.6377, 0.1699, 0.7284, 0.173, 0.7123, 0.3089, 0.6226, 0.3152, 0.2527, 0.1587, 0.328, 0.0179, 0.2214, 0.0179, 0.01801, 0.3152, 0.01801, 0.722, 0.5409, 0.6047, 0.5409, 0.6047, 0.49, 0.6047, 0.3375, 0.722, 0.3375, 0.6047, 0.5409, 0.4169, 0.5409, 0.4169, 0.49, 0.6047, 0.49, 0.4169, 0.49, 0.4169, 0.3375, 0.4169, 0.3375, 0.4169, 0.49, 0.6047, 0.49, 0.4169, 0.49, 0.4169, 0.49, 0.6047, 0.49, 0.6047, 0.3375, 0.6047, 0.49, 0.6047, 0.49, 0.6047, 0.3375, 0.02027, 0.02065, 0.02027, 0.2188, 0.3125, 0.2188, 0.3125, 0.02065, 0.3147, 0.01709, 0.3147, 0.2494, 0.7221, 0.2494, 0.7221, 0.01709, 0.01794, 0.3375, 0.3152, 0.3375, 0.3151, 0.5392, 0.01794, 0.5408, 0.7222, 0.2527, 0.3154, 0.2527, 0.3154, 0.01801, 0.7222, 0.01801, 0.9276, 0.2598, 0.8103, 0.2602, 0.8102, 0.2391, 0.9275, 0.2388, 0.9275, 0.2388, 0.8102, 0.2391, 0.7676, 0.2271, 0.9716, 0.2288, 0.9742, 0.2277, 0.7642, 0.228, 0.7642, 0.27, 0.9742, 0.2697, 0.9744, 0.2698, 0.7642, 0.2701, 0.8103, 0.2602, 0.9276, 0.2598, 0.8103, 0.2602, 0.7642, 0.2701, 0.7676, 0.2271, 0.8102, 0.2391, 0.9744, 0.2698, 0.9276, 0.2598, 0.9275, 0.2388, 0.9716, 0.2288, 0.7559, 0.6114, 0.7559, 0.2946, 0.9489, 0.2946, 0.9489, 0.6114, 0.9796, 0.6109, 0.9798, 0.4528, 0.9648, 0.4528, 0.9647, 0.6105, 0.9493, 0.6114, 0.9493, 0.2946, 0.756, 0.2946, 0.756, 0.6114, 0.9648, 0.4531, 0.9647, 0.2965, 0.9796, 0.2965, 0.9798, 0.4532, 0.9796, 0.296, 0.9647, 0.296, 0.9648, 0.4528, 0.9798, 0.4528, 0.9648, 0.4531, 0.9798, 0.4532, 0.9796, 0.6109, 0.9647, 0.6105, 0.9276, 0.2598, 0.9275, 0.2388, 0.8102, 0.2391, 0.8103, 0.2602, 0.9275, 0.2388, 0.9716, 0.2288, 0.7676, 0.2271, 0.8102, 0.2391, 0.9742, 0.2277, 0.9742, 0.2697, 0.7642, 0.27, 0.7642, 0.228, 0.9744, 0.2698, 0.9276, 0.2598, 0.8103, 0.2602, 0.7642, 0.2701, 0.8103, 0.2602, 0.8102, 0.2391, 0.7676, 0.2271, 0.7642, 0.2701, 0.9744, 0.2698, 0.9716, 0.2288, 0.9275, 0.2388, 0.9276, 0.2598, 0.7559, 0.6114, 0.9489, 0.6114, 0.9489, 0.2946, 0.7559, 0.2946, 0.9796, 0.6109, 0.9647, 0.6105, 0.9648, 0.4528, 0.9798, 0.4528, 0.9493, 0.6114, 0.756, 0.6114, 0.756, 0.2946, 0.9493, 0.2946, 0.9648, 0.4531, 0.9798, 0.4532, 0.9796, 0.2965, 0.9647, 0.2965, 0.9796, 0.296, 0.9798, 0.4528, 0.9648, 0.4528, 0.9647, 0.296, 0.9648, 0.4531, 0.9647, 0.6105, 0.9796, 0.6109, 0.9798, 0.4532, 0.3152, 0.5409, 0.1744, 0.6582, 0.01794, 0.5409, 0.859, 0.1518, 0.8354, 0.1291, 0.8572, 0.08229, 0.9153, 0.0935, 0.9153, 0.0935, 0.8572, 0.08229, 0.8255, 0.01951, 0.9273, 0.01951, 0.577, 0.7291, 0.5906, 0.7127, 0.5745, 0.8283, 0.5745, 0.8283, 0.5906, 0.7127, 0.5872, 0.846, 0.9601, 0.1411, 0.859, 0.1518, 0.9153, 0.0935, 0.4926, 0.7094, 0.577, 0.7291, 0.506, 0.7272, 0.4926, 0.7094, 0.5906, 0.7127, 0.577, 0.7291, 0.8301, 0.2179, 0.7581, 0.1396, 0.8354, 0.1291, 0.859, 0.1518, 0.5065, 0.8273, 0.5745, 0.8283, 0.5872, 0.846, 0.4926, 0.8431, 0.4926, 0.7094, 0.506, 0.7272, 0.4926, 0.8431, 0.8354, 0.1291, 0.7581, 0.1396, 0.8572, 0.08229, 0.8301, 0.2179, 0.859, 0.1518, 0.9601, 0.1411, 0.4926, 0.8431, 0.506, 0.7272, 0.5065, 0.8273, 0.8572, 0.08229, 0.7581, 0.1396, 0.8255, 0.01951, 0.3523, 0.7114, 0.3773, 0.6524, 0.4192, 0.6893, 0.3901, 0.7283, 0.3773, 0.6524, 0.453, 0.5763, 0.4774, 0.6309, 0.4192, 0.6893, 0.5184, 0.5711, 0.6135, 0.6211, 0.5188, 0.6192, 0.453, 0.5763, 0.5184, 0.5711, 0.5188, 0.6192, 0.4774, 0.6309, 0.4169, 0.5409, 0.3152, 0.5407, 0.3152, 0.3375, 0.4169, 0.3375, 0.4169, 0.49, 0.6135, 0.6211, 0.5863, 0.6524, 0.5188, 0.6192, 0.9293, 0.8643, 0.9108, 0.9541, 0.8688, 0.9468, 0.8814, 0.856, 0.6395, 0.8622, 0.6567, 0.9522, 0.6151, 0.9615, 0.5921, 0.8728, 0.6151, 0.9615, 0.9108, 0.9541, 0.9293, 0.8643, 0.5921, 0.8728, 0.7412, 0.9417, 0.7359, 0.8502, 0.7845, 0.849, 0.7839, 0.9407, 0.6875, 0.8546, 0.6988, 0.9456, 0.6567, 0.9522, 0.6395, 0.8622, 0.7839, 0.9407, 0.7845, 0.849, 0.8331, 0.8509, 0.8264, 0.9424, 0.9108, 0.9541, 0.9293, 0.8643, 0.5921, 0.8728, 0.6151, 0.9615, 0.7839, 0.9407, 0.7845, 0.849, 0.8331, 0.8509, 0.8052, 0.9412, 0.7845, 0.849, 0.7839, 0.9407, 0.7412, 0.9417, 0.7359, 0.8502, 0.7412, 0.9417, 0.7359, 0.8502, 0.7845, 0.849, 0.7839, 0.9407, 0.6151, 0.9615, 0.5921, 0.8728, 0.6395, 0.8622, 0.6567, 0.9522, 0.8264, 0.9424, 0.7839, 0.9407, 0.7845, 0.849, 0.8331, 0.8509, 0.9108, 0.9541, 0.8688, 0.9468, 0.8814, 0.856, 0.9293, 0.8643, 0.6151, 0.9615, 0.5921, 0.8728, 0.6395, 0.8622, 0.6567, 0.9522, 0.6988, 0.9456, 0.6875, 0.8546, 0.7359, 0.8502, 0.7412, 0.9417, 0.9054, 0.8598, 0.8899, 0.9501, 0.8688, 0.9468, 0.8814, 0.856, 0.8331, 0.8509, 0.8264, 0.9424, 0.7839, 0.9407, 0.7845, 0.849, 0.6988, 0.9456, 0.6875, 0.8546, 0.7359, 0.8502, 0.7412, 0.9417, 0.6567, 0.9522, 0.6151, 0.9615, 0.5921, 0.8728, 0.6395, 0.8622, 0.8688, 0.9468, 0.8814, 0.856, 0.9293, 0.8643, 0.9108, 0.9541, 0.8264, 0.9424, 0.7839, 0.9407, 0.7845, 0.849, 0.8331, 0.8509, 0.8052, 0.9412, 0.8331, 0.8509, 0.8264, 0.9424, 0.6875, 0.8546, 0.6988, 0.9456, 0.6567, 0.9522, 0.6395, 0.8622, 0.6988, 0.9456, 0.6875, 0.8546, 0.7359, 0.8502, 0.7412, 0.9417, 0.72, 0.9433, 0.7359, 0.8502, 0.7412, 0.9417, 0.7625, 0.9408, 0.7845, 0.849, 0.7839, 0.9407, 0.8264, 0.9424, 0.8331, 0.8509, 0.8814, 0.856, 0.8477, 0.9442, 0.9108, 0.9541, 0.9293, 0.8643, 0.5921, 0.8728, 0.9317, 0.9587, 0.6358, 0.9565, 0.6395, 0.8622, 0.6567, 0.9522, 0.5972, 0.9702, 0.5728, 0.8713, 0.6256, 0.8601, 0.6435, 0.9603, 0.6567, 0.9522, 0.6151, 0.9615, 0.5921, 0.8728, 0.6395, 0.8622, 0.7359, 0.8502, 0.7412, 0.9417, 0.6988, 0.9456, 0.6875, 0.8546, 0.7359, 0.8502, 0.7412, 0.9417, 0.6988, 0.9456, 0.6875, 0.8546, 0.8814, 0.856, 0.8688, 0.9468, 0.8264, 0.9424, 0.8331, 0.8509, 0.7412, 0.9417, 0.6988, 0.9456, 0.6875, 0.8546, 0.7359, 0.8502, 0.8814, 0.856, 0.8688, 0.9468, 0.8264, 0.9424, 0.8331, 0.8509, 0.8264, 0.9424, 0.8331, 0.8509, 0.8814, 0.856, 0.8688, 0.9468, 0.7845, 0.849, 0.7839, 0.9407, 0.7412, 0.9417, 0.7359, 0.8502, 0.8688, 0.9468, 0.8264, 0.9424, 0.8331, 0.8509, 0.8814, 0.856, 0.6875, 0.8546, 0.7263, 0.973, 0.6567, 0.9522, 0.6395, 0.8622, 0.7376, 0.9498, 0.7329, 0.8481, 0.7869, 0.8473, 0.7849, 0.9491, 0.8264, 0.9424, 0.8331, 0.8509, 0.8814, 0.856, 0.8688, 0.9468, 0.6151, 0.9615, 0.5921, 0.8728, 0.6395, 0.8622, 0.6567, 0.9522, 0.9108, 0.9541, 0.8688, 0.9468, 0.8814, 0.856, 0.9293, 0.8643, 0.8264, 0.9424, 0.8331, 0.8509, 0.8814, 0.856, 0.8688, 0.9468, 0.9108, 0.9541, 0.8688, 0.9468, 0.8814, 0.856, 0.9293, 0.8643, 0.7412, 0.9417, 0.6988, 0.9456, 0.6875, 0.8546, 0.7359, 0.8502, 0.7839, 0.9407, 0.7412, 0.9417, 0.7359, 0.8502, 0.7845, 0.849, 0.9108, 0.9541, 0.9293, 0.8643, 0.5921, 0.8728, 0.6151, 0.9615, 0.6567, 0.9522, 0.6395, 0.8622, 0.6875, 0.8546, 0.6988, 0.9456, 0.6567, 0.9522, 0.6151, 0.9615, 0.5921, 0.8728, 0.6395, 0.8622, 0.8264, 0.9424, 0.7839, 0.9407, 0.7845, 0.849, 0.8331, 0.8509, 0.7412, 0.9417, 0.7359, 0.8502, 0.7845, 0.849, 0.7839, 0.9407, 0.5921, 0.8728, 0.6151, 0.9615, 0.9108, 0.9541, 0.9293, 0.8643, 0.9108, 0.9541, 0.9293, 0.8643, 0.5921, 0.8728, 0.6151, 0.9615, 0.6875, 0.8546, 0.6988, 0.9456, 0.6567, 0.9522, 0.6395, 0.8622, 0.9258, 0.9657, 0.9475, 0.8662, 0.5728, 0.8713, 0.5972, 0.9702, 0.8264, 0.9424, 0.8331, 0.8509, 0.8814, 0.856, 0.8688, 0.9468, 0.8477, 0.9442, 0.8814, 0.856, 0.8688, 0.9468, 0.7839, 0.9407, 0.7412, 0.9417, 0.7359, 0.8502, 0.7845, 0.849, 0.6988, 0.9456, 0.6567, 0.9522, 0.7205, 0.966, 0.6875, 0.8546, 0.9293, 0.8643, 0.9108, 0.9541, 0.8688, 0.9468, 0.8814, 0.856, 0.6875, 0.8546, 0.6988, 0.9456, 0.6567, 0.9522, 0.6395, 0.8622, 0.8331, 0.8509, 0.8264, 0.9424, 0.7839, 0.9407, 0.7845, 0.849, 0.7845, 0.849, 0.7839, 0.9407, 0.7412, 0.9417, 0.7359, 0.8502, 0.7359, 0.8502, 0.7845, 0.849, 0.7839, 0.9407, 0.7412, 0.9417, 0.8264, 0.9424, 0.7839, 0.9407, 0.7845, 0.849, 0.8331, 0.8509, 0.8688, 0.9468, 0.8264, 0.9424, 0.8331, 0.8509, 0.8814, 0.856, 0.6395, 0.8622, 0.6567, 0.9522, 0.6151, 0.9615, 0.5921, 0.8728, 0.8331, 0.8509, 0.8264, 0.9424, 0.7839, 0.9407, 0.7845, 0.849, 0.9108, 0.9541, 0.9293, 0.8643, 0.5921, 0.8728, 0.6151, 0.9615, 0.8814, 0.856, 0.8688, 0.9468, 0.8264, 0.9424, 0.8331, 0.8509, 0.7839, 0.9407, 0.7412, 0.9417, 0.7359, 0.8502, 0.7845, 0.849, 0.8331, 0.8509, 0.8264, 0.9424, 0.7839, 0.9407, 0.7845, 0.849, 0.6151, 0.9615, 0.5921, 0.8728, 0.6395, 0.8622, 0.6567, 0.9522, 0.8688, 0.9468, 0.8814, 0.856, 0.9293, 0.8643, 0.9108, 0.9541, 0.7359, 0.8502, 0.7412, 0.9417, 0.6988, 0.9456, 0.6875, 0.8546, 0.8331, 0.8509, 0.8264, 0.9424, 0.7839, 0.9407, 0.7845, 0.849, 0.679, 0.8523, 0.6904, 0.9535, 0.6435, 0.9603, 0.6256, 0.8601, 0.8814, 0.856, 0.8688, 0.9468, 0.8264, 0.9424, 0.8331, 0.8509, 0.6875, 0.8546, 0.6988, 0.9456, 0.6567, 0.9522, 0.6395, 0.8622, 0.6151, 0.9615, 0.5921, 0.8728, 0.6395, 0.8622, 0.6358, 0.9565, 0.7869, 0.8473, 0.8408, 0.8501, 0.8322, 0.9516, 0.7849, 0.9491, 0.8899, 0.9501, 0.9293, 0.8643, 0.9108, 0.9541, 0.8899, 0.9501, 0.8688, 0.9468, 0.8814, 0.856, 0.9293, 0.8643, 0.5946, 0.9672, 0.5921, 0.8728, 0.6151, 0.9615, 0.8793, 0.9571, 0.8322, 0.9516, 0.8408, 0.8501, 0.8944, 0.8564, 0.9475, 0.8662, 0.9258, 0.9657, 0.8793, 0.9571, 0.8944, 0.8564, 0.7359, 0.8502, 0.72, 0.9433, 0.6988, 0.9456, 0.6875, 0.8546, 0.6777, 0.9486, 0.6875, 0.8546, 0.6988, 0.9456, 0.6988, 0.9456, 0.6567, 0.9522, 0.6395, 0.8622, 0.6875, 0.8546, 0.6988, 0.9456, 0.6875, 0.8546, 0.7359, 0.8502, 0.7412, 0.9417, 0.7329, 0.8481, 0.7376, 0.9498, 0.6904, 0.9535, 0.679, 0.8523, 0.9108, 0.9541, 0.9293, 0.8643, 0.5921, 0.8728, 0.6151, 0.9615, 0.5921, 0.8728, 0.6151, 0.9615, 0.9108, 0.9541, 0.9293, 0.8643, 0.9293, 0.8643, 0.9108, 0.9541, 0.8688, 0.9468, 0.8814, 0.856, 0.7412, 0.9417, 0.7359, 0.8502, 0.7845, 0.849, 0.7625, 0.9408, 0.6875, 0.8546, 0.6988, 0.9456, 0.6567, 0.9522, 0.6395, 0.8622, 0.7359, 0.8502, 0.7412, 0.9417, 0.6988, 0.9456, 0.6875, 0.8546, 0.6567, 0.9522, 0.6395, 0.8622, 0.6875, 0.8546, 0.6777, 0.9486, 0.6567, 0.9522, 0.6151, 0.9615, 0.5921, 0.8728, 0.6395, 0.8622, 0.8899, 0.9501, 0.9054, 0.8598, 0.5921, 0.8728, 0.6151, 0.9615, 0.9317, 0.9587, 0.9108, 0.9541, 0.9108, 0.9541, 0.9293, 0.8643, 0.5921, 0.8728, 0.6151, 0.9615, 0.8688, 0.9468, 0.8814, 0.856, 0.9293, 0.8643, 0.9108, 0.9541, 0.7626, 0.9411, 0.7601, 0.8494, 0.7839, 0.9409, 0.7626, 0.9411, 0.7601, 0.8494, 0.8087, 0.8496, 0.8052, 0.9413, 0.8087, 0.8496, 0.8052, 0.9413, 0.7839, 0.9409, 0.8052, 0.9413, 0.8087, 0.8496, 0.8573, 0.8531, 0.8478, 0.9443, 0.8087, 0.8496, 0.8052, 0.9413, 0.7626, 0.9411, 0.7601, 0.8494, 0.6155, 0.8675, 0.6632, 0.8583, 0.6566, 0.9526, 0.9055, 0.8597, 0.8901, 0.9501, 0.8478, 0.9443, 0.8573, 0.8531, 0.8087, 0.8496, 0.8052, 0.9413, 0.7626, 0.9411, 0.7601, 0.8494, 0.6632, 0.8583, 0.7115, 0.8523, 0.72, 0.9436, 0.6776, 0.9489, 0.6155, 0.8675, 0.6357, 0.957, 0.5944, 0.9678, 0.5684, 0.8798, 0.8573, 0.8531, 0.8478, 0.9443, 0.8052, 0.9413, 0.8087, 0.8496, 0.8052, 0.9413, 0.8087, 0.8496, 0.8573, 0.8531, 0.8478, 0.9443, 0.7115, 0.8523, 0.72, 0.9436, 0.6776, 0.9489, 0.6632, 0.8583, 0.6357, 0.957, 0.5944, 0.9678, 0.5684, 0.8798, 0.6155, 0.8675, 0.6632, 0.8583, 0.6776, 0.9489, 0.6357, 0.957, 0.6155, 0.8675, 0.6632, 0.8583, 0.6776, 0.9489, 0.6357, 0.957, 0.6155, 0.8675, 0.9532, 0.8694, 0.9319, 0.9587, 0.8901, 0.9501, 0.9055, 0.8597, 0.8087, 0.8496, 0.8052, 0.9413, 0.7626, 0.9411, 0.7601, 0.8494, 0.72, 0.9436, 0.7115, 0.8523, 0.7601, 0.8494, 0.7626, 0.9411, 0.6987, 0.9459, 0.6776, 0.9489, 0.6632, 0.8583, 0.8573, 0.8531, 0.8478, 0.9443, 0.8052, 0.9413, 0.8087, 0.8496, 0.7115, 0.8523, 0.72, 0.9436, 0.6776, 0.9489, 0.6632, 0.8583, 0.6776, 0.9489, 0.6632, 0.8583, 0.7115, 0.8523, 0.72, 0.9436, 0.9055, 0.8597, 0.8901, 0.9501, 0.8478, 0.9443, 0.8573, 0.8531, 0.72, 0.9436, 0.7115, 0.8523, 0.7601, 0.8494, 0.7626, 0.9411, 0.6357, 0.957, 0.6155, 0.8675, 0.6632, 0.8583, 0.6776, 0.9489, 0.6155, 0.8675, 0.6357, 0.957, 0.5944, 0.9678, 0.5684, 0.8798, 0.8087, 0.8496, 0.8052, 0.9413, 0.7626, 0.9411, 0.7601, 0.8494, 0.7601, 0.8494, 0.7626, 0.9411, 0.7412, 0.942, 0.8901, 0.9501, 0.9055, 0.8597, 0.9532, 0.8694, 0.9319, 0.9587, 0.8478, 0.9443, 0.8052, 0.9413, 0.8087, 0.8496, 0.8573, 0.8531, 0.8478, 0.9443, 0.8052, 0.9413, 0.8087, 0.8496, 0.8573, 0.8531, 0.6776, 0.9489, 0.6632, 0.8583, 0.7115, 0.8523, 0.72, 0.9436, 0.8901, 0.9501, 0.9055, 0.8597, 0.9532, 0.8694, 0.9319, 0.9587, 0.6632, 0.8583, 0.6776, 0.9489, 0.6357, 0.957, 0.6155, 0.8675, 0.6776, 0.9489, 0.6632, 0.8583, 0.7115, 0.8523, 0.72, 0.9436, 0.8573, 0.8531, 0.8478, 0.9443, 0.8265, 0.9425, 0.9055, 0.8597, 0.8901, 0.9501, 0.8478, 0.9443, 0.8573, 0.8531, 0.7115, 0.8523, 0.6987, 0.9459, 0.6632, 0.8583, 0.9532, 0.8694, 0.9319, 0.9587, 0.8901, 0.9501, 0.9055, 0.8597, 0.8573, 0.8531, 0.8265, 0.9425, 0.8087, 0.8496, 0.7601, 0.8494, 0.7626, 0.9411, 0.72, 0.9436, 0.7115, 0.8523, 0.9055, 0.8597, 0.8901, 0.9501, 0.8478, 0.9443, 0.8573, 0.8531, 0.9111, 0.9541, 0.9055, 0.8597, 0.9532, 0.8694, 0.9319, 0.9587, 0.8901, 0.9501, 0.9055, 0.8597, 0.9532, 0.8694, 0.5944, 0.9678, 0.5684, 0.8798, 0.6155, 0.8675, 0.6357, 0.957, 0.6155, 0.8675, 0.6357, 0.957, 0.5944, 0.9678, 0.5684, 0.8798, 0.8478, 0.9443, 0.8573, 0.8531, 0.9055, 0.8597, 0.8901, 0.9501, 0.8573, 0.8531, 0.8478, 0.9443, 0.8052, 0.9413, 0.8087, 0.8496, 0.6776, 0.9489, 0.6566, 0.9526, 0.6632, 0.8583, 0.9055, 0.8597, 0.8901, 0.9501, 0.8478, 0.9443, 0.8573, 0.8531, 0.6357, 0.957, 0.6155, 0.8675, 0.6632, 0.8583, 0.6776, 0.9489, 0.7601, 0.8494, 0.7626, 0.9411, 0.72, 0.9436, 0.7115, 0.8523, 0.6632, 0.8583, 0.6776, 0.9489, 0.6357, 0.957, 0.6155, 0.8675, 0.9532, 0.8694, 0.9319, 0.9587, 0.8901, 0.9501, 0.9055, 0.8597, 0.5944, 0.9678, 0.5684, 0.8798, 0.6155, 0.8675, 0.6357, 0.957, 0.5944, 0.9678, 0.5684, 0.8798, 0.6155, 0.8675, 0.6357, 0.957, 0.9319, 0.9587, 0.8901, 0.9501, 0.9055, 0.8597, 0.9532, 0.8694, 0.6357, 0.957, 0.6155, 0.8675, 0.6632, 0.8583, 0.6776, 0.9489, 0.7601, 0.8494, 0.7626, 0.9411, 0.72, 0.9436, 0.7115, 0.8523, 0.869, 0.9469, 0.8478, 0.9443, 0.8573, 0.8531, 0.72, 0.9436, 0.6776, 0.9489, 0.6632, 0.8583, 0.7115, 0.8523, 0.6357, 0.957, 0.6155, 0.8675, 0.6632, 0.8583, 0.6776, 0.9489, 0.7626, 0.9411, 0.7601, 0.8494, 0.8087, 0.8496, 0.8052, 0.9413, 0.7626, 0.9411, 0.72, 0.9436, 0.7115, 0.8523, 0.7601, 0.8494, 0.7115, 0.8523, 0.72, 0.9436, 0.6987, 0.9459, 0.72, 0.9436, 0.6776, 0.9489, 0.6632, 0.8583, 0.7115, 0.8523, 0.72, 0.9436, 0.7115, 0.8523, 0.7601, 0.8494, 0.7626, 0.9411, 0.7601, 0.8494, 0.8087, 0.8496, 0.8052, 0.9413, 0.7626, 0.9411, 0.9111, 0.9541, 0.8901, 0.9501, 0.9055, 0.8597, 0.8901, 0.9501, 0.9055, 0.8597, 0.9532, 0.8694, 0.9319, 0.9587, 0.7626, 0.9411, 0.72, 0.9436, 0.7115, 0.8523, 0.7601, 0.8494, 0.7626, 0.9411, 0.7601, 0.8494, 0.8087, 0.8496, 0.8052, 0.9413, 0.8265, 0.9425, 0.8052, 0.9413, 0.8087, 0.8496, 0.9055, 0.8597, 0.8901, 0.9501, 0.869, 0.9469, 0.8478, 0.9443, 0.8573, 0.8531, 0.9055, 0.8597, 0.8901, 0.9501, 0.615, 0.9621, 0.5944, 0.9678, 0.5684, 0.8798, 0.6155, 0.8675, 0.6357, 0.957, 0.615, 0.9621, 0.6632, 0.8583, 0.6776, 0.9489, 0.6357, 0.957, 0.6155, 0.8675, 0.9319, 0.9587, 0.9111, 0.9541, 0.9532, 0.8694, 0.8573, 0.8531, 0.8478, 0.9443, 0.8052, 0.9413, 0.8087, 0.8496, 0.8478, 0.9443, 0.8573, 0.8531, 0.9055, 0.8597, 0.8901, 0.9501, 0.8901, 0.9501, 0.9055, 0.8597, 0.9532, 0.8694, 0.9319, 0.9587, 0.7115, 0.8523, 0.72, 0.9436, 0.6776, 0.9489, 0.6632, 0.8583, 0.8573, 0.8531, 0.9055, 0.8597, 0.8901, 0.9501, 0.8478, 0.9443, 0.615, 0.9621, 0.5684, 0.8798, 0.6155, 0.8675, 0.6357, 0.957, 0.5944, 0.9678, 0.5684, 0.8798, 0.6155, 0.8675, 0.6357, 0.957, 0.6155, 0.8675, 0.6566, 0.9526, 0.8087, 0.8496, 0.8052, 0.9413, 0.7626, 0.9411, 0.7601, 0.8494, 0.8573, 0.8531, 0.9055, 0.8597, 0.869, 0.9469, 0.7412, 0.942, 0.72, 0.9436, 0.7115, 0.8523, 0.7601, 0.8494, 0.7626, 0.9411, 0.72, 0.9436, 0.7115, 0.8523, 0.7601, 0.8494, 0.7412, 0.942, 0.7115, 0.8523, 0.7601, 0.8494, 0.8087, 0.8496, 0.7839, 0.9409, 0.6155, 0.8675, 0.6357, 0.957, 0.5944, 0.9678, 0.5684, 0.8798, 0.8478, 0.9443, 0.8052, 0.9413, 0.8087, 0.8496, 0.8573, 0.8531])
me_powerplant.materials.append(mat_classic_powerplant)
me_powerplant.materials.append(mat_classic_powerplant_oven)
me_powerplant.use_remesh_preserve_volume = False
me_powerplant.use_remesh_preserve_attributes = False
me_powerplant.use_mirror_vertex_groups = False
me_powerplant.update()
arm_armature = bpy.data.armatures.new('Armature')  # bones are not reproduced

# ---- objects
ob_armature = bpy.data.objects.new('Armature', arm_armature)
ob_powerplant = bpy.data.objects.new('powerplant', me_powerplant)

# ---- transforms, parenting, visibility, modifiers, constraints
ob_armature.location = (0.0, 0.0, 0.0)
ob_armature.lineart.crease_threshold = 0.0
ob_powerplant.parent = ob_armature
ob_powerplant.location = (0.0, 0.0, 0.0)
ob_powerplant.lineart.crease_threshold = 0.0
_vg = ob_powerplant.vertex_groups.new(name='main')
_vg.add([210, 211, 212, 213, 214, 215, 216, 217, 218, 219, 220, 221, 222, 223, 224, 225, 226, 227, 228, 229, 230, 231, 232, 233, 234, 235, 236, 237, 238, 239, 240, 241, 242, 243, 244, 245, 246, 247], 1.0, 'REPLACE')
_vg = ob_powerplant.vertex_groups.new(name='Bone.001')
_vg = ob_powerplant.vertex_groups.new(name='Bone.002')
_vg = ob_powerplant.vertex_groups.new(name='Bone.005')
_vg = ob_powerplant.vertex_groups.new(name='Bone.003')
_vg = ob_powerplant.vertex_groups.new(name='Hinge_Left')
_vg = ob_powerplant.vertex_groups.new(name='Hinge_Right')
_vg = ob_powerplant.vertex_groups.new(name='chimney_large')
_vg.add([0, 1, 2, 3, 4, 5, 6, 7, 8, 9, 10, 11, 12, 13, 14, 15, 16, 17, 18, 19, 20, 21, 22, 23, 24, 25, 26, 27, 28, 29, 30, 31, 32, 33, 34, 35, 36, 37, 38, 39, 40, 41, 42, 43, 44, 45, 46, 47, 48, 49, 50, 51, 52, 53, 54, 55, 56, 57, 58, 59, 60, 61, 62, 63, 64, 65, 66, 67, 68, 69, 70, 71, 72, 73, 74, 75, 76, 77, 78, 79, 80, 81, 82, 83, 84, 85, 86, 87, 88, 89, 90, 91, 92, 93, 94, 95, 96, 97, 98, 99, 100, 101, 102, 103, 104, 105, 106, 107, 108, 109, 110, 111, 112, 113, 114, 115, 116, 117, 118, 119, 120, 121, 122, 123, 124, 125, 126, 127, 128, 129, 130, 131, 132, 133, 134, 135, 136, 137, 138, 139, 140, 141, 142, 143, 144, 145, 146, 147, 148, 149, 150, 151, 152, 153, 154, 155, 156, 157, 158, 159, 160, 161, 162, 163, 164, 165, 166, 167, 168, 169, 170, 171, 172, 173, 174, 175, 176, 177], 1.0, 'REPLACE')
_vg = ob_powerplant.vertex_groups.new(name='chimney_small')
_vg = ob_powerplant.vertex_groups.new(name='Door_Right')
_vg.add([248, 249, 250, 251, 252, 253, 254, 255, 256, 257, 258, 259, 260, 261, 262, 263], 1.0, 'REPLACE')
_vg = ob_powerplant.vertex_groups.new(name='Door_Left')
_vg.add([264, 265, 266, 267, 268, 269, 270, 271, 272, 273, 274, 275, 276, 277, 278, 279], 1.0, 'REPLACE')
_vg = ob_powerplant.vertex_groups.new(name='gear')
_m = ob_powerplant.modifiers.new('Armature', 'ARMATURE')
_m = ob_powerplant.modifiers.new('Armature.001', 'ARMATURE')
_m.object = ob_armature

# ---- collection membership
col_collection_1.objects.link(ob_armature)
col_collection_1.objects.link(ob_powerplant)

# ---- scene / render settings (as saved in the file)
scene.frame_start = 1; scene.frame_end = 250; scene.frame_set(30)
scene.render.engine = 'BLENDER_EEVEE_NEXT'
scene.render.image_settings.color_mode = 'RGB'
scene.render.image_settings.compression = 90
scene.render.resolution_percentage = 50
scene.render.dither_intensity = 0.0
scene.render.bake_margin = 2
scene.render.bake_bias = 0.0
scene.cycles.use_denoising = False
scene.cycles.samples = 10
scene.cycles.sampling_pattern = 'TABULATED_SOBOL'
scene.cycles.light_sampling_threshold = 0.0
scene.cycles.use_adaptive_sampling = False
scene.cycles.use_light_tree = False
scene.cycles.blur_glossy = 0.0
scene.cycles.volume_bounces = 1
scene.cycles.pixel_filter_type = 'GAUSSIAN'
scene.cycles.sample_clamp_indirect = 0.0
scene.view_settings.view_transform = 'Standard'
bpy.context.view_layer.update()

# ---- added for rendering (the .blend has no active camera and no usable light): camera, sun
cam_auto = bpy.data.cameras.new('AutoCamera')
cam_auto.lens = 50.0
cam_auto.sensor_width = 36.0
cam_auto.clip_end = 1637.51
ob_auto_camera = bpy.data.objects.new('AutoCamera', cam_auto)
scene.collection.objects.link(ob_auto_camera)
ob_auto_camera.location = (108.209, -117.387, 74.5498)
ob_auto_camera.rotation_euler = (1.09748, -7.21219e-08, 0.694738)
scene.camera = ob_auto_camera
light_auto_sun = bpy.data.lights.new('AutoSun', 'SUN')
light_auto_sun.energy = 3.0
light_auto_sun.angle = 0.0523599
ob_auto_sun = bpy.data.objects.new('AutoSun', light_auto_sun)
scene.collection.objects.link(ob_auto_sun)
ob_auto_sun.rotation_euler = (0.872665, 0.174533, 0.523599)
bpy.context.view_layer.update()
